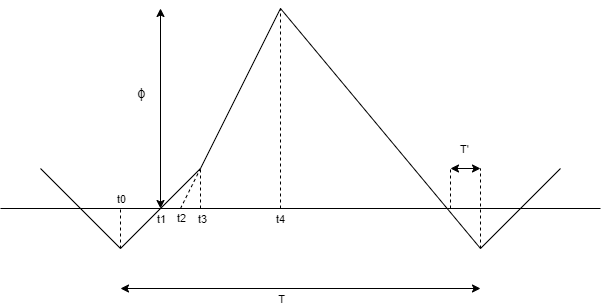

The diagram above was exported from draw.io. Its source (the exported page's mxGraphModel, read from the mxfile embedded in the PNG):
<mxGraphModel dx="782" dy="468" grid="1" gridSize="10" guides="1" tooltips="1" connect="1" arrows="1" fold="1" page="1" pageScale="1" pageWidth="827" pageHeight="1169" math="0" shadow="0">
  <root>
    <mxCell id="0" />
    <mxCell id="1" parent="0" />
    <mxCell id="bj3wpVMu_Ig9XQMeecAc-1" value="" style="endArrow=none;html=1;rounded=0;" edge="1" parent="1">
      <mxGeometry width="50" height="50" relative="1" as="geometry">
        <mxPoint x="160" y="280" as="sourcePoint" />
        <mxPoint x="760" y="280" as="targetPoint" />
      </mxGeometry>
    </mxCell>
    <mxCell id="bj3wpVMu_Ig9XQMeecAc-3" value="" style="endArrow=none;html=1;rounded=0;" edge="1" parent="1">
      <mxGeometry width="50" height="50" relative="1" as="geometry">
        <mxPoint x="280" y="320" as="sourcePoint" />
        <mxPoint x="200" y="240" as="targetPoint" />
      </mxGeometry>
    </mxCell>
    <mxCell id="bj3wpVMu_Ig9XQMeecAc-4" value="" style="endArrow=none;html=1;rounded=0;" edge="1" parent="1">
      <mxGeometry width="50" height="50" relative="1" as="geometry">
        <mxPoint x="280" y="320" as="sourcePoint" />
        <mxPoint x="360" y="240" as="targetPoint" />
      </mxGeometry>
    </mxCell>
    <mxCell id="bj3wpVMu_Ig9XQMeecAc-5" value="" style="endArrow=none;html=1;rounded=0;" edge="1" parent="1">
      <mxGeometry width="50" height="50" relative="1" as="geometry">
        <mxPoint x="360" y="240" as="sourcePoint" />
        <mxPoint x="440" y="80" as="targetPoint" />
      </mxGeometry>
    </mxCell>
    <mxCell id="bj3wpVMu_Ig9XQMeecAc-6" value="" style="endArrow=none;html=1;rounded=0;" edge="1" parent="1">
      <mxGeometry width="50" height="50" relative="1" as="geometry">
        <mxPoint x="440" y="80" as="sourcePoint" />
        <mxPoint x="640" y="320" as="targetPoint" />
      </mxGeometry>
    </mxCell>
    <mxCell id="bj3wpVMu_Ig9XQMeecAc-7" value="" style="endArrow=none;html=1;rounded=0;" edge="1" parent="1">
      <mxGeometry width="50" height="50" relative="1" as="geometry">
        <mxPoint x="640" y="320" as="sourcePoint" />
        <mxPoint x="720" y="240" as="targetPoint" />
      </mxGeometry>
    </mxCell>
    <mxCell id="bj3wpVMu_Ig9XQMeecAc-8" value="" style="endArrow=classic;startArrow=classic;html=1;rounded=0;" edge="1" parent="1">
      <mxGeometry width="50" height="50" relative="1" as="geometry">
        <mxPoint x="320" y="280" as="sourcePoint" />
        <mxPoint x="320" y="80" as="targetPoint" />
      </mxGeometry>
    </mxCell>
    <mxCell id="bj3wpVMu_Ig9XQMeecAc-9" value="&lt;span style=&quot;font-family: arial, sans-serif; font-size: 14px; text-align: left;&quot;&gt;ϕ&lt;/span&gt;" style="edgeLabel;html=1;align=center;verticalAlign=middle;resizable=0;points=[];fontColor=#000000;labelBackgroundColor=none;" vertex="1" connectable="0" parent="bj3wpVMu_Ig9XQMeecAc-8">
      <mxGeometry x="0.214" y="1" relative="1" as="geometry">
        <mxPoint x="-19" y="5" as="offset" />
      </mxGeometry>
    </mxCell>
    <mxCell id="bj3wpVMu_Ig9XQMeecAc-29" value="t1" style="edgeLabel;html=1;align=center;verticalAlign=middle;resizable=0;points=[];" vertex="1" connectable="0" parent="bj3wpVMu_Ig9XQMeecAc-8">
      <mxGeometry x="-0.4367" y="2" relative="1" as="geometry">
        <mxPoint x="2" y="66" as="offset" />
      </mxGeometry>
    </mxCell>
    <mxCell id="bj3wpVMu_Ig9XQMeecAc-10" value="" style="endArrow=classic;startArrow=classic;html=1;rounded=0;" edge="1" parent="1">
      <mxGeometry width="50" height="50" relative="1" as="geometry">
        <mxPoint x="280" y="360" as="sourcePoint" />
        <mxPoint x="640" y="360" as="targetPoint" />
      </mxGeometry>
    </mxCell>
    <mxCell id="bj3wpVMu_Ig9XQMeecAc-11" value="T" style="edgeLabel;html=1;align=center;verticalAlign=middle;resizable=0;points=[];" vertex="1" connectable="0" parent="bj3wpVMu_Ig9XQMeecAc-10">
      <mxGeometry x="0.063" y="-1" relative="1" as="geometry">
        <mxPoint x="-31" y="9" as="offset" />
      </mxGeometry>
    </mxCell>
    <mxCell id="bj3wpVMu_Ig9XQMeecAc-12" value="" style="endArrow=classic;startArrow=classic;html=1;rounded=0;" edge="1" parent="1">
      <mxGeometry width="50" height="50" relative="1" as="geometry">
        <mxPoint x="610" y="240" as="sourcePoint" />
        <mxPoint x="640" y="240" as="targetPoint" />
      </mxGeometry>
    </mxCell>
    <mxCell id="bj3wpVMu_Ig9XQMeecAc-13" value="T'" style="edgeLabel;html=1;align=center;verticalAlign=middle;resizable=0;points=[];" vertex="1" connectable="0" parent="bj3wpVMu_Ig9XQMeecAc-12">
      <mxGeometry x="0.4667" y="-1" relative="1" as="geometry">
        <mxPoint x="-9" y="-21" as="offset" />
      </mxGeometry>
    </mxCell>
    <mxCell id="bj3wpVMu_Ig9XQMeecAc-19" value="" style="endArrow=none;dashed=1;html=1;rounded=0;" edge="1" parent="1">
      <mxGeometry width="50" height="50" relative="1" as="geometry">
        <mxPoint x="640" y="320" as="sourcePoint" />
        <mxPoint x="640" y="240" as="targetPoint" />
      </mxGeometry>
    </mxCell>
    <mxCell id="bj3wpVMu_Ig9XQMeecAc-20" value="" style="endArrow=none;dashed=1;html=1;rounded=0;" edge="1" parent="1">
      <mxGeometry width="50" height="50" relative="1" as="geometry">
        <mxPoint x="610" y="280" as="sourcePoint" />
        <mxPoint x="610" y="240" as="targetPoint" />
      </mxGeometry>
    </mxCell>
    <mxCell id="bj3wpVMu_Ig9XQMeecAc-21" value="" style="endArrow=none;dashed=1;html=1;rounded=0;" edge="1" parent="1">
      <mxGeometry width="50" height="50" relative="1" as="geometry">
        <mxPoint x="280" y="320" as="sourcePoint" />
        <mxPoint x="280" y="280" as="targetPoint" />
      </mxGeometry>
    </mxCell>
    <mxCell id="bj3wpVMu_Ig9XQMeecAc-24" value="t0" style="edgeLabel;html=1;align=center;verticalAlign=middle;resizable=0;points=[];" vertex="1" connectable="0" parent="bj3wpVMu_Ig9XQMeecAc-21">
      <mxGeometry x="0.4667" relative="1" as="geometry">
        <mxPoint y="-21" as="offset" />
      </mxGeometry>
    </mxCell>
    <mxCell id="bj3wpVMu_Ig9XQMeecAc-22" value="" style="endArrow=none;dashed=1;html=1;rounded=0;" edge="1" parent="1">
      <mxGeometry width="50" height="50" relative="1" as="geometry">
        <mxPoint x="360" y="280" as="sourcePoint" />
        <mxPoint x="360" y="240" as="targetPoint" />
      </mxGeometry>
    </mxCell>
    <mxCell id="bj3wpVMu_Ig9XQMeecAc-26" value="t3" style="edgeLabel;html=1;align=center;verticalAlign=middle;resizable=0;points=[];" vertex="1" connectable="0" parent="bj3wpVMu_Ig9XQMeecAc-22">
      <mxGeometry x="-0.5333" y="-1" relative="1" as="geometry">
        <mxPoint y="19" as="offset" />
      </mxGeometry>
    </mxCell>
    <mxCell id="bj3wpVMu_Ig9XQMeecAc-23" value="" style="endArrow=none;dashed=1;html=1;rounded=0;" edge="1" parent="1">
      <mxGeometry width="50" height="50" relative="1" as="geometry">
        <mxPoint x="340" y="280" as="sourcePoint" />
        <mxPoint x="360" y="240" as="targetPoint" />
      </mxGeometry>
    </mxCell>
    <mxCell id="bj3wpVMu_Ig9XQMeecAc-25" value="t2" style="edgeLabel;html=1;align=center;verticalAlign=middle;resizable=0;points=[];" vertex="1" connectable="0" parent="bj3wpVMu_Ig9XQMeecAc-23">
      <mxGeometry x="-0.46" y="1" relative="1" as="geometry">
        <mxPoint x="-4" y="21" as="offset" />
      </mxGeometry>
    </mxCell>
    <mxCell id="bj3wpVMu_Ig9XQMeecAc-27" value="" style="endArrow=none;dashed=1;html=1;rounded=0;" edge="1" parent="1">
      <mxGeometry width="50" height="50" relative="1" as="geometry">
        <mxPoint x="440" y="280" as="sourcePoint" />
        <mxPoint x="440" y="80" as="targetPoint" />
      </mxGeometry>
    </mxCell>
    <mxCell id="bj3wpVMu_Ig9XQMeecAc-28" value="t4" style="edgeLabel;html=1;align=center;verticalAlign=middle;resizable=0;points=[];" vertex="1" connectable="0" parent="bj3wpVMu_Ig9XQMeecAc-27">
      <mxGeometry x="-0.5467" y="1" relative="1" as="geometry">
        <mxPoint y="55" as="offset" />
      </mxGeometry>
    </mxCell>
  </root>
</mxGraphModel>